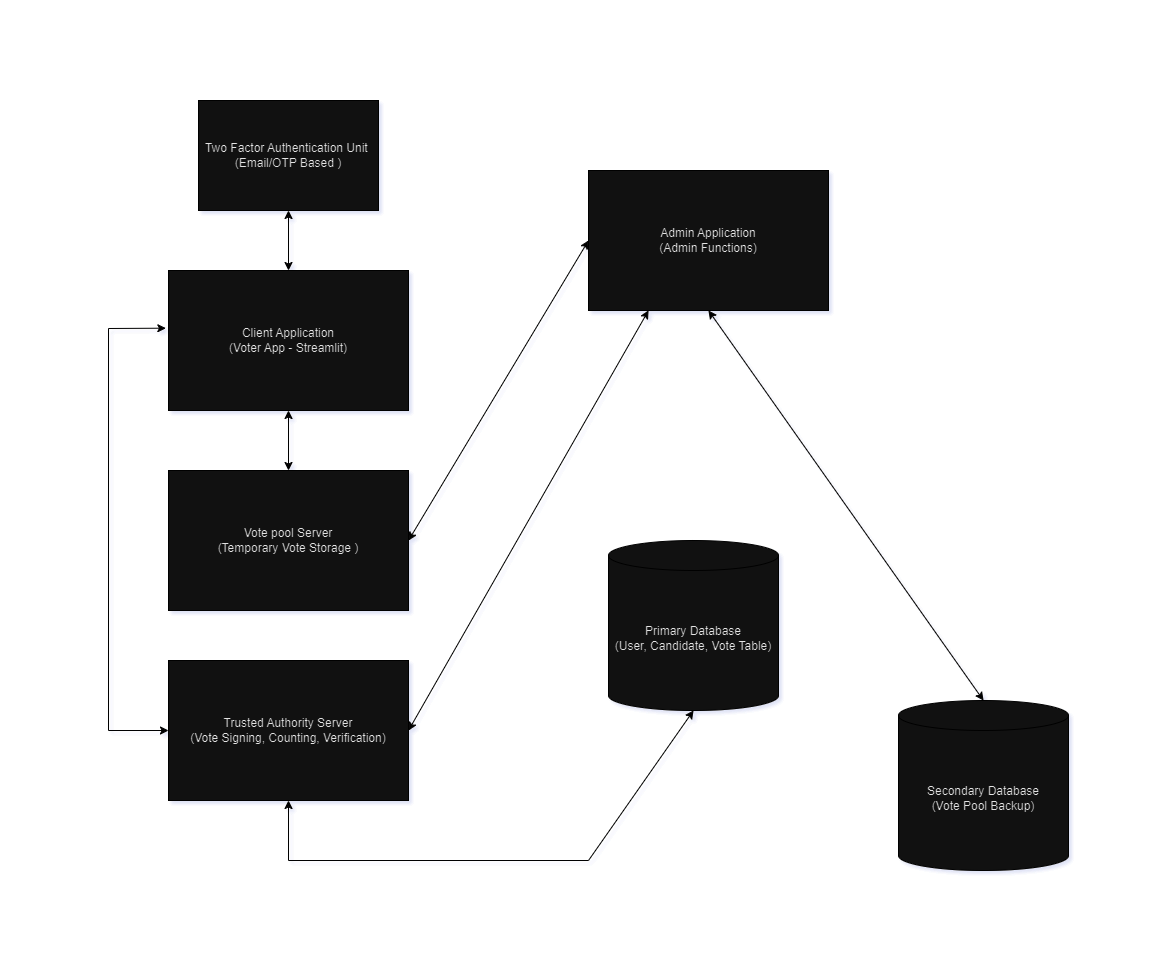

The diagram above was exported from draw.io. Its source (the exported page's mxGraphModel, read from the mxfile embedded in the PNG):
<mxGraphModel dx="1375" dy="785" grid="1" gridSize="10" guides="1" tooltips="1" connect="1" arrows="1" fold="1" page="1" pageScale="1" pageWidth="1169" pageHeight="827" background="#ffffff" math="0" shadow="1">
  <root>
    <mxCell id="0" />
    <mxCell id="1" parent="0" />
    <mxCell id="myojnMNIlpHeNK5h34kB-28" value="Two Factor Authentication Unit&amp;nbsp;&lt;div&gt;(Email/OTP Based )&lt;/div&gt;" style="rounded=0;whiteSpace=wrap;html=1;labelBackgroundColor=none;fillColor=#EEEEEE;strokeColor=#FFFFFF;fontColor=#1A1A1A;" vertex="1" parent="1">
      <mxGeometry x="150" y="40" width="180" height="110" as="geometry" />
    </mxCell>
    <mxCell id="myojnMNIlpHeNK5h34kB-29" value="Client Application&lt;div&gt;(Voter App - Streamlit)&lt;/div&gt;" style="rounded=0;whiteSpace=wrap;html=1;labelBackgroundColor=none;fillColor=#EEEEEE;strokeColor=#FFFFFF;fontColor=#1A1A1A;" vertex="1" parent="1">
      <mxGeometry x="120" y="210" width="240" height="140" as="geometry" />
    </mxCell>
    <mxCell id="myojnMNIlpHeNK5h34kB-30" value="Vote pool Server&lt;div&gt;(Temporary Vote Storage )&lt;/div&gt;" style="rounded=0;whiteSpace=wrap;html=1;labelBackgroundColor=none;fillColor=#EEEEEE;strokeColor=#FFFFFF;fontColor=#1A1A1A;" vertex="1" parent="1">
      <mxGeometry x="120" y="410" width="240" height="140" as="geometry" />
    </mxCell>
    <mxCell id="myojnMNIlpHeNK5h34kB-31" value="Trusted Authority Server&lt;div&gt;(Vote Signing, Counting, Verification)&lt;/div&gt;" style="rounded=0;whiteSpace=wrap;html=1;labelBackgroundColor=none;fillColor=#EEEEEE;strokeColor=#FFFFFF;fontColor=#1A1A1A;" vertex="1" parent="1">
      <mxGeometry x="120" y="600" width="240" height="140" as="geometry" />
    </mxCell>
    <mxCell id="myojnMNIlpHeNK5h34kB-32" value="Primary Database&lt;div&gt;(&lt;span class=&quot;hljs-keyword&quot;&gt;User&lt;/span&gt;, Candidate, Vote &lt;span class=&quot;hljs-keyword&quot;&gt;Table&lt;/span&gt;)&lt;/div&gt;" style="shape=cylinder3;whiteSpace=wrap;html=1;boundedLbl=1;backgroundOutline=1;size=15;labelBackgroundColor=none;rounded=0;fillColor=#EEEEEE;strokeColor=#FFFFFF;fontColor=#1A1A1A;" vertex="1" parent="1">
      <mxGeometry x="560" y="480" width="170" height="170" as="geometry" />
    </mxCell>
    <mxCell id="myojnMNIlpHeNK5h34kB-33" value="Secondary Database&lt;div&gt;(Vote Pool Backup)&lt;/div&gt;" style="shape=cylinder3;whiteSpace=wrap;html=1;boundedLbl=1;backgroundOutline=1;size=15;labelBackgroundColor=none;rounded=0;fillColor=#EEEEEE;strokeColor=#FFFFFF;fontColor=#1A1A1A;" vertex="1" parent="1">
      <mxGeometry x="850" y="640" width="170" height="170" as="geometry" />
    </mxCell>
    <mxCell id="myojnMNIlpHeNK5h34kB-34" value="Admin Application&lt;div&gt;(Admin Functions)&lt;/div&gt;" style="rounded=0;whiteSpace=wrap;html=1;labelBackgroundColor=none;fillColor=#EEEEEE;strokeColor=#FFFFFF;fontColor=#1A1A1A;" vertex="1" parent="1">
      <mxGeometry x="540" y="110" width="240" height="140" as="geometry" />
    </mxCell>
    <mxCell id="myojnMNIlpHeNK5h34kB-37" value="" style="endArrow=classic;startArrow=classic;html=1;rounded=0;exitX=0;exitY=0.5;exitDx=0;exitDy=0;entryX=-0.011;entryY=0.412;entryDx=0;entryDy=0;entryPerimeter=0;labelBackgroundColor=none;fontColor=default;strokeColor=#FFFFFF;" edge="1" parent="1" source="myojnMNIlpHeNK5h34kB-31" target="myojnMNIlpHeNK5h34kB-29">
      <mxGeometry width="50" height="50" relative="1" as="geometry">
        <mxPoint x="150" y="430" as="sourcePoint" />
        <mxPoint x="200" y="380" as="targetPoint" />
        <Array as="points">
          <mxPoint x="60" y="670" />
          <mxPoint x="60" y="268" />
        </Array>
      </mxGeometry>
    </mxCell>
    <mxCell id="myojnMNIlpHeNK5h34kB-38" value="" style="endArrow=classic;startArrow=classic;html=1;rounded=0;entryX=0.5;entryY=1;entryDx=0;entryDy=0;exitX=0.5;exitY=0;exitDx=0;exitDy=0;labelBackgroundColor=none;fontColor=default;strokeColor=#FFFFFF;" edge="1" parent="1" source="myojnMNIlpHeNK5h34kB-29">
      <mxGeometry width="50" height="50" relative="1" as="geometry">
        <mxPoint x="150" y="430" as="sourcePoint" />
        <mxPoint x="240" y="150" as="targetPoint" />
      </mxGeometry>
    </mxCell>
    <mxCell id="myojnMNIlpHeNK5h34kB-39" value="" style="endArrow=classic;startArrow=classic;html=1;rounded=0;entryX=0.5;entryY=1;entryDx=0;entryDy=0;exitX=0.5;exitY=0;exitDx=0;exitDy=0;labelBackgroundColor=none;fontColor=default;strokeColor=#FFFFFF;" edge="1" parent="1" source="myojnMNIlpHeNK5h34kB-30" target="myojnMNIlpHeNK5h34kB-29">
      <mxGeometry width="50" height="50" relative="1" as="geometry">
        <mxPoint x="150" y="430" as="sourcePoint" />
        <mxPoint x="200" y="380" as="targetPoint" />
      </mxGeometry>
    </mxCell>
    <mxCell id="myojnMNIlpHeNK5h34kB-40" value="" style="endArrow=classic;startArrow=classic;html=1;rounded=0;entryX=0;entryY=0.5;entryDx=0;entryDy=0;exitX=1;exitY=0.5;exitDx=0;exitDy=0;labelBackgroundColor=none;fontColor=default;strokeColor=#FFFFFF;" edge="1" parent="1" source="myojnMNIlpHeNK5h34kB-30" target="myojnMNIlpHeNK5h34kB-34">
      <mxGeometry width="50" height="50" relative="1" as="geometry">
        <mxPoint x="140" y="370" as="sourcePoint" />
        <mxPoint x="190" y="320" as="targetPoint" />
      </mxGeometry>
    </mxCell>
    <mxCell id="myojnMNIlpHeNK5h34kB-41" value="" style="endArrow=classic;startArrow=classic;html=1;rounded=0;entryX=0.5;entryY=1;entryDx=0;entryDy=0;exitX=0.5;exitY=0;exitDx=0;exitDy=0;exitPerimeter=0;labelBackgroundColor=none;fontColor=default;strokeColor=#FFFFFF;" edge="1" parent="1" source="myojnMNIlpHeNK5h34kB-33" target="myojnMNIlpHeNK5h34kB-34">
      <mxGeometry width="50" height="50" relative="1" as="geometry">
        <mxPoint x="380" y="910" as="sourcePoint" />
        <mxPoint x="430" y="860" as="targetPoint" />
      </mxGeometry>
    </mxCell>
    <mxCell id="myojnMNIlpHeNK5h34kB-42" value="" style="endArrow=classic;startArrow=classic;html=1;rounded=0;exitX=0.5;exitY=1;exitDx=0;exitDy=0;exitPerimeter=0;labelBackgroundColor=none;fontColor=default;strokeColor=#FFFFFF;" edge="1" parent="1" source="myojnMNIlpHeNK5h34kB-32" target="myojnMNIlpHeNK5h34kB-31">
      <mxGeometry width="50" height="50" relative="1" as="geometry">
        <mxPoint x="655" y="690" as="sourcePoint" />
        <mxPoint x="250" y="780" as="targetPoint" />
        <Array as="points">
          <mxPoint x="540" y="800" />
          <mxPoint x="240" y="800" />
        </Array>
      </mxGeometry>
    </mxCell>
    <mxCell id="myojnMNIlpHeNK5h34kB-43" value="" style="endArrow=classic;startArrow=classic;html=1;rounded=0;entryX=0.25;entryY=1;entryDx=0;entryDy=0;exitX=1;exitY=0.5;exitDx=0;exitDy=0;labelBackgroundColor=none;fontColor=default;strokeColor=#FFFFFF;" edge="1" parent="1" source="myojnMNIlpHeNK5h34kB-31" target="myojnMNIlpHeNK5h34kB-34">
      <mxGeometry width="50" height="50" relative="1" as="geometry">
        <mxPoint x="130" y="560" as="sourcePoint" />
        <mxPoint x="180" y="510" as="targetPoint" />
      </mxGeometry>
    </mxCell>
  </root>
</mxGraphModel>